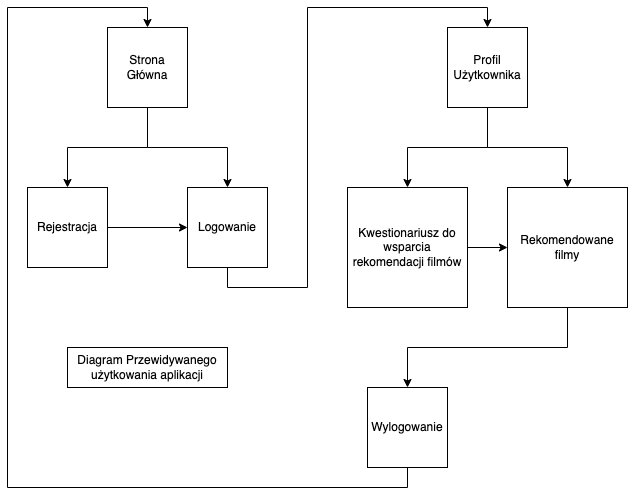

The diagram above was exported from draw.io. Its source (the exported page's mxGraphModel, read from the mxfile embedded in the PNG):
<mxGraphModel dx="946" dy="625" grid="1" gridSize="10" guides="1" tooltips="1" connect="1" arrows="1" fold="1" page="1" pageScale="1" pageWidth="827" pageHeight="1169" math="0" shadow="0">
  <root>
    <mxCell id="0" />
    <mxCell id="1" parent="0" />
    <mxCell id="0-mQvHJLPyOBna6x_Pyy-3" style="edgeStyle=orthogonalEdgeStyle;rounded=0;orthogonalLoop=1;jettySize=auto;html=1;exitX=0.5;exitY=1;exitDx=0;exitDy=0;entryX=0.5;entryY=0;entryDx=0;entryDy=0;" edge="1" parent="1" source="0-mQvHJLPyOBna6x_Pyy-1" target="0-mQvHJLPyOBna6x_Pyy-2">
      <mxGeometry relative="1" as="geometry" />
    </mxCell>
    <mxCell id="0-mQvHJLPyOBna6x_Pyy-5" style="edgeStyle=orthogonalEdgeStyle;rounded=0;orthogonalLoop=1;jettySize=auto;html=1;exitX=0.5;exitY=1;exitDx=0;exitDy=0;entryX=0.5;entryY=0;entryDx=0;entryDy=0;" edge="1" parent="1" source="0-mQvHJLPyOBna6x_Pyy-1" target="0-mQvHJLPyOBna6x_Pyy-4">
      <mxGeometry relative="1" as="geometry" />
    </mxCell>
    <mxCell id="0-mQvHJLPyOBna6x_Pyy-1" value="Strona Główna" style="whiteSpace=wrap;html=1;aspect=fixed;" vertex="1" parent="1">
      <mxGeometry x="200" y="40" width="80" height="80" as="geometry" />
    </mxCell>
    <mxCell id="0-mQvHJLPyOBna6x_Pyy-14" style="edgeStyle=orthogonalEdgeStyle;rounded=0;orthogonalLoop=1;jettySize=auto;html=1;exitX=0.5;exitY=1;exitDx=0;exitDy=0;entryX=0.5;entryY=0;entryDx=0;entryDy=0;" edge="1" parent="1" source="0-mQvHJLPyOBna6x_Pyy-2" target="0-mQvHJLPyOBna6x_Pyy-13">
      <mxGeometry relative="1" as="geometry">
        <Array as="points">
          <mxPoint x="320" y="300" />
          <mxPoint x="400" y="300" />
          <mxPoint x="400" y="20" />
          <mxPoint x="580" y="20" />
        </Array>
      </mxGeometry>
    </mxCell>
    <mxCell id="0-mQvHJLPyOBna6x_Pyy-2" value="Logowanie" style="whiteSpace=wrap;html=1;aspect=fixed;" vertex="1" parent="1">
      <mxGeometry x="280" y="200" width="80" height="80" as="geometry" />
    </mxCell>
    <mxCell id="0-mQvHJLPyOBna6x_Pyy-15" style="edgeStyle=orthogonalEdgeStyle;rounded=0;orthogonalLoop=1;jettySize=auto;html=1;exitX=1;exitY=0.5;exitDx=0;exitDy=0;entryX=0;entryY=0.5;entryDx=0;entryDy=0;" edge="1" parent="1" source="0-mQvHJLPyOBna6x_Pyy-4" target="0-mQvHJLPyOBna6x_Pyy-2">
      <mxGeometry relative="1" as="geometry" />
    </mxCell>
    <mxCell id="0-mQvHJLPyOBna6x_Pyy-4" value="Rejestracja" style="whiteSpace=wrap;html=1;aspect=fixed;" vertex="1" parent="1">
      <mxGeometry x="120" y="200" width="80" height="80" as="geometry" />
    </mxCell>
    <mxCell id="0-mQvHJLPyOBna6x_Pyy-22" style="edgeStyle=orthogonalEdgeStyle;rounded=0;orthogonalLoop=1;jettySize=auto;html=1;exitX=1;exitY=0.5;exitDx=0;exitDy=0;" edge="1" parent="1" source="0-mQvHJLPyOBna6x_Pyy-7" target="0-mQvHJLPyOBna6x_Pyy-9">
      <mxGeometry relative="1" as="geometry" />
    </mxCell>
    <mxCell id="0-mQvHJLPyOBna6x_Pyy-7" value="Kwestionariusz do wsparcia rekomendacji filmów" style="whiteSpace=wrap;html=1;aspect=fixed;" vertex="1" parent="1">
      <mxGeometry x="440" y="200" width="120" height="120" as="geometry" />
    </mxCell>
    <mxCell id="0-mQvHJLPyOBna6x_Pyy-17" style="edgeStyle=orthogonalEdgeStyle;rounded=0;orthogonalLoop=1;jettySize=auto;html=1;exitX=0.5;exitY=1;exitDx=0;exitDy=0;" edge="1" parent="1" source="0-mQvHJLPyOBna6x_Pyy-9">
      <mxGeometry relative="1" as="geometry">
        <mxPoint x="500" y="400" as="targetPoint" />
        <Array as="points">
          <mxPoint x="660" y="360" />
          <mxPoint x="500" y="360" />
        </Array>
      </mxGeometry>
    </mxCell>
    <mxCell id="0-mQvHJLPyOBna6x_Pyy-9" value="Rekomendowane filmy" style="whiteSpace=wrap;html=1;aspect=fixed;" vertex="1" parent="1">
      <mxGeometry x="600" y="200" width="120" height="120" as="geometry" />
    </mxCell>
    <mxCell id="0-mQvHJLPyOBna6x_Pyy-20" style="edgeStyle=orthogonalEdgeStyle;rounded=0;orthogonalLoop=1;jettySize=auto;html=1;exitX=0.5;exitY=1;exitDx=0;exitDy=0;" edge="1" parent="1" source="0-mQvHJLPyOBna6x_Pyy-11">
      <mxGeometry relative="1" as="geometry">
        <mxPoint x="240" y="40" as="targetPoint" />
        <Array as="points">
          <mxPoint x="500" y="500" />
          <mxPoint x="100" y="500" />
          <mxPoint x="100" y="20" />
          <mxPoint x="240" y="20" />
        </Array>
      </mxGeometry>
    </mxCell>
    <mxCell id="0-mQvHJLPyOBna6x_Pyy-11" value="Wylogowanie" style="whiteSpace=wrap;html=1;aspect=fixed;" vertex="1" parent="1">
      <mxGeometry x="460" y="400" width="80" height="80" as="geometry" />
    </mxCell>
    <mxCell id="0-mQvHJLPyOBna6x_Pyy-18" style="edgeStyle=orthogonalEdgeStyle;rounded=0;orthogonalLoop=1;jettySize=auto;html=1;exitX=0.5;exitY=1;exitDx=0;exitDy=0;entryX=0.5;entryY=0;entryDx=0;entryDy=0;" edge="1" parent="1" source="0-mQvHJLPyOBna6x_Pyy-13" target="0-mQvHJLPyOBna6x_Pyy-7">
      <mxGeometry relative="1" as="geometry" />
    </mxCell>
    <mxCell id="0-mQvHJLPyOBna6x_Pyy-19" style="edgeStyle=orthogonalEdgeStyle;rounded=0;orthogonalLoop=1;jettySize=auto;html=1;exitX=0.5;exitY=1;exitDx=0;exitDy=0;entryX=0.5;entryY=0;entryDx=0;entryDy=0;" edge="1" parent="1" source="0-mQvHJLPyOBna6x_Pyy-13" target="0-mQvHJLPyOBna6x_Pyy-9">
      <mxGeometry relative="1" as="geometry" />
    </mxCell>
    <mxCell id="0-mQvHJLPyOBna6x_Pyy-13" value="Profil Użytkownika" style="whiteSpace=wrap;html=1;aspect=fixed;" vertex="1" parent="1">
      <mxGeometry x="540" y="40" width="80" height="80" as="geometry" />
    </mxCell>
    <mxCell id="0-mQvHJLPyOBna6x_Pyy-21" value="Diagram Przewidywanego użytkowania aplikacji" style="text;html=1;strokeColor=default;fillColor=none;align=center;verticalAlign=middle;whiteSpace=wrap;rounded=0;" vertex="1" parent="1">
      <mxGeometry x="160" y="360" width="160" height="40" as="geometry" />
    </mxCell>
  </root>
</mxGraphModel>